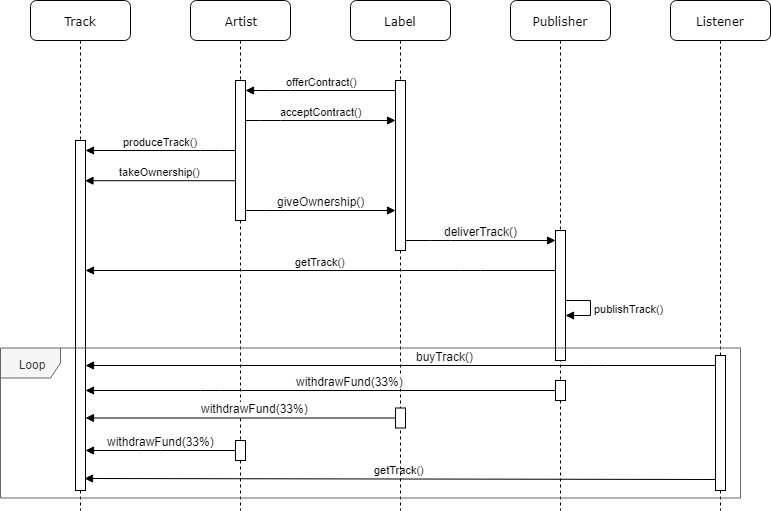

The diagram above was exported from draw.io. Its source (the exported page's mxGraphModel, read from the mxfile embedded in the PNG):
<mxGraphModel dx="1394" dy="712" grid="1" gridSize="10" guides="1" tooltips="1" connect="1" arrows="1" fold="1" page="1" pageScale="1" pageWidth="1100" pageHeight="850" background="#ffffff" math="0" shadow="0">
  <root>
    <mxCell id="0" />
    <mxCell id="1" parent="0" />
    <mxCell id="7baba1c4bc27f4b0-2" value="Artist" style="shape=umlLifeline;perimeter=lifelinePerimeter;whiteSpace=wrap;html=1;container=1;collapsible=0;recursiveResize=0;outlineConnect=0;rounded=1;shadow=0;comic=0;labelBackgroundColor=none;strokeColor=#000000;strokeWidth=1;fillColor=#FFFFFF;fontFamily=Verdana;fontSize=12;fontColor=#000000;align=center;" parent="1" vertex="1">
      <mxGeometry x="260" y="80" width="100" height="510" as="geometry" />
    </mxCell>
    <mxCell id="P9gzJx_7youWznwe-Tfp-3" value="" style="html=1;points=[];perimeter=orthogonalPerimeter;" parent="7baba1c4bc27f4b0-2" vertex="1">
      <mxGeometry x="45" y="80" width="10" height="140" as="geometry" />
    </mxCell>
    <mxCell id="vYQuBbb2Z2Wakb3cRTsq-15" value="" style="html=1;points=[];perimeter=orthogonalPerimeter;" parent="7baba1c4bc27f4b0-2" vertex="1">
      <mxGeometry x="45" y="440" width="10" height="20" as="geometry" />
    </mxCell>
    <mxCell id="7baba1c4bc27f4b0-4" value="Publisher" style="shape=umlLifeline;perimeter=lifelinePerimeter;whiteSpace=wrap;html=1;container=1;collapsible=0;recursiveResize=0;outlineConnect=0;rounded=1;shadow=0;comic=0;labelBackgroundColor=none;strokeColor=#000000;strokeWidth=1;fillColor=#FFFFFF;fontFamily=Verdana;fontSize=12;fontColor=#000000;align=center;" parent="1" vertex="1">
      <mxGeometry x="580" y="80" width="100" height="510" as="geometry" />
    </mxCell>
    <mxCell id="P9gzJx_7youWznwe-Tfp-22" value="" style="html=1;points=[];perimeter=orthogonalPerimeter;" parent="7baba1c4bc27f4b0-4" vertex="1">
      <mxGeometry x="45" y="230" width="10" height="130" as="geometry" />
    </mxCell>
    <mxCell id="vYQuBbb2Z2Wakb3cRTsq-27" value="" style="html=1;points=[];perimeter=orthogonalPerimeter;" parent="7baba1c4bc27f4b0-4" vertex="1">
      <mxGeometry x="45" y="380" width="10" height="20" as="geometry" />
    </mxCell>
    <mxCell id="7baba1c4bc27f4b0-5" value="Listener" style="shape=umlLifeline;perimeter=lifelinePerimeter;whiteSpace=wrap;html=1;container=1;collapsible=0;recursiveResize=0;outlineConnect=0;rounded=1;shadow=0;comic=0;labelBackgroundColor=none;strokeColor=#000000;strokeWidth=1;fillColor=#FFFFFF;fontFamily=Verdana;fontSize=12;fontColor=#000000;align=center;" parent="1" vertex="1">
      <mxGeometry x="740" y="80" width="100" height="510" as="geometry" />
    </mxCell>
    <mxCell id="vYQuBbb2Z2Wakb3cRTsq-4" value="" style="html=1;points=[];perimeter=orthogonalPerimeter;" parent="7baba1c4bc27f4b0-5" vertex="1">
      <mxGeometry x="45" y="355" width="10" height="135" as="geometry" />
    </mxCell>
    <mxCell id="7baba1c4bc27f4b0-8" value="Track" style="shape=umlLifeline;perimeter=lifelinePerimeter;whiteSpace=wrap;html=1;container=1;collapsible=0;recursiveResize=0;outlineConnect=0;rounded=1;shadow=0;comic=0;labelBackgroundColor=none;strokeColor=#000000;strokeWidth=1;fillColor=#FFFFFF;fontFamily=Verdana;fontSize=12;fontColor=#000000;align=center;" parent="1" vertex="1">
      <mxGeometry x="100" y="80" width="100" height="510" as="geometry" />
    </mxCell>
    <mxCell id="P9gzJx_7youWznwe-Tfp-11" value="" style="html=1;points=[];perimeter=orthogonalPerimeter;" parent="7baba1c4bc27f4b0-8" vertex="1">
      <mxGeometry x="45" y="140" width="10" height="350" as="geometry" />
    </mxCell>
    <mxCell id="P9gzJx_7youWznwe-Tfp-12" value="produceTrack()" style="html=1;verticalAlign=bottom;startArrow=none;endArrow=block;startSize=8;startFill=0;" parent="1" source="P9gzJx_7youWznwe-Tfp-3" target="P9gzJx_7youWznwe-Tfp-11" edge="1">
      <mxGeometry relative="1" as="geometry">
        <mxPoint x="290" y="221" as="sourcePoint" />
        <mxPoint x="170" y="221" as="targetPoint" />
        <Array as="points">
          <mxPoint x="280" y="230" />
        </Array>
      </mxGeometry>
    </mxCell>
    <mxCell id="P9gzJx_7youWznwe-Tfp-14" value="offerContract()" style="html=1;verticalAlign=bottom;startArrow=none;startFill=0;endArrow=block;startSize=8;" parent="1" target="P9gzJx_7youWznwe-Tfp-3" edge="1">
      <mxGeometry x="-0.0094" width="60" relative="1" as="geometry">
        <mxPoint x="465" y="170" as="sourcePoint" />
        <mxPoint x="330" y="180" as="targetPoint" />
        <Array as="points">
          <mxPoint x="350" y="170" />
        </Array>
        <mxPoint as="offset" />
      </mxGeometry>
    </mxCell>
    <mxCell id="P9gzJx_7youWznwe-Tfp-16" value="acceptContract()" style="html=1;verticalAlign=bottom;startArrow=none;startFill=0;endArrow=block;startSize=8;" parent="1" source="P9gzJx_7youWznwe-Tfp-3" edge="1">
      <mxGeometry x="-0.0027" width="60" relative="1" as="geometry">
        <mxPoint x="360" y="190" as="sourcePoint" />
        <mxPoint x="465" y="200" as="targetPoint" />
        <Array as="points">
          <mxPoint x="340" y="200" />
        </Array>
        <mxPoint as="offset" />
      </mxGeometry>
    </mxCell>
    <mxCell id="P9gzJx_7youWznwe-Tfp-24" value="takeOwnership()" style="html=1;verticalAlign=bottom;startArrow=none;endArrow=block;startSize=8;startFill=0;exitX=0.012;exitY=0.469;exitDx=0;exitDy=0;exitPerimeter=0;" parent="1" edge="1">
      <mxGeometry relative="1" as="geometry">
        <mxPoint x="304.7857142857142" y="260.21428571428567" as="sourcePoint" />
        <mxPoint x="154.5" y="260.21428571428567" as="targetPoint" />
      </mxGeometry>
    </mxCell>
    <mxCell id="P9gzJx_7youWznwe-Tfp-30" value="" style="html=1;verticalAlign=bottom;startArrow=none;startFill=0;endArrow=block;startSize=8;" parent="1" source="P9gzJx_7youWznwe-Tfp-3" edge="1">
      <mxGeometry x="-0.0027" width="60" relative="1" as="geometry">
        <mxPoint x="320" y="289.9999999999999" as="sourcePoint" />
        <mxPoint x="465" y="290" as="targetPoint" />
        <Array as="points">
          <mxPoint x="345" y="290" />
        </Array>
        <mxPoint as="offset" />
      </mxGeometry>
    </mxCell>
    <mxCell id="P9gzJx_7youWznwe-Tfp-32" value="&lt;span&gt;giveOwnership()&lt;/span&gt;&lt;br&gt;" style="text;html=1;resizable=0;points=[];align=center;verticalAlign=middle;labelBackgroundColor=#ffffff;" parent="P9gzJx_7youWznwe-Tfp-30" vertex="1" connectable="0">
      <mxGeometry x="-0.1834" y="1" relative="1" as="geometry">
        <mxPoint x="13.5" y="-9" as="offset" />
      </mxGeometry>
    </mxCell>
    <mxCell id="P9gzJx_7youWznwe-Tfp-23" value="getTrack()" style="html=1;verticalAlign=bottom;endArrow=block;" parent="1" edge="1">
      <mxGeometry width="80" relative="1" as="geometry">
        <mxPoint x="625" y="349.9999999999999" as="sourcePoint" />
        <mxPoint x="155" y="349.9999999999999" as="targetPoint" />
        <Array as="points">
          <mxPoint x="540" y="350" />
        </Array>
      </mxGeometry>
    </mxCell>
    <mxCell id="vYQuBbb2Z2Wakb3cRTsq-3" value="publishTrack()" style="edgeStyle=orthogonalEdgeStyle;html=1;align=left;spacingLeft=2;endArrow=block;rounded=0;" parent="1" target="P9gzJx_7youWznwe-Tfp-22" edge="1">
      <mxGeometry relative="1" as="geometry">
        <mxPoint x="635" y="380" as="sourcePoint" />
        <Array as="points">
          <mxPoint x="660" y="380" />
          <mxPoint x="660" y="395" />
        </Array>
        <mxPoint x="639.8571428571429" y="400" as="targetPoint" />
      </mxGeometry>
    </mxCell>
    <mxCell id="vYQuBbb2Z2Wakb3cRTsq-5" value="" style="html=1;verticalAlign=bottom;startArrow=none;startFill=0;endArrow=block;startSize=8;" parent="1" target="P9gzJx_7youWznwe-Tfp-11" edge="1">
      <mxGeometry x="-0.0027" width="60" relative="1" as="geometry">
        <mxPoint x="785" y="445" as="sourcePoint" />
        <mxPoint x="635" y="445" as="targetPoint" />
        <Array as="points">
          <mxPoint x="665" y="445" />
        </Array>
        <mxPoint as="offset" />
      </mxGeometry>
    </mxCell>
    <mxCell id="vYQuBbb2Z2Wakb3cRTsq-6" value="&lt;span&gt;buyTrack()&lt;/span&gt;&lt;br&gt;" style="text;html=1;resizable=0;points=[];align=center;verticalAlign=middle;labelBackgroundColor=#ffffff;" parent="vYQuBbb2Z2Wakb3cRTsq-5" vertex="1" connectable="0">
      <mxGeometry x="-0.1834" y="1" relative="1" as="geometry">
        <mxPoint x="-14" y="-11" as="offset" />
      </mxGeometry>
    </mxCell>
    <mxCell id="vYQuBbb2Z2Wakb3cRTsq-7" value="getTrack()" style="html=1;verticalAlign=bottom;endArrow=block;exitX=0;exitY=0.92;exitDx=0;exitDy=0;exitPerimeter=0;entryX=0.917;entryY=0.966;entryDx=0;entryDy=0;entryPerimeter=0;" parent="1" source="vYQuBbb2Z2Wakb3cRTsq-4" target="P9gzJx_7youWznwe-Tfp-11" edge="1">
      <mxGeometry width="80" relative="1" as="geometry">
        <mxPoint x="785" y="540" as="sourcePoint" />
        <mxPoint x="155" y="474.9999999999999" as="targetPoint" />
      </mxGeometry>
    </mxCell>
    <mxCell id="vYQuBbb2Z2Wakb3cRTsq-16" value="" style="html=1;verticalAlign=bottom;startArrow=none;startFill=0;endArrow=block;startSize=8;" parent="1" target="P9gzJx_7youWznwe-Tfp-22" edge="1">
      <mxGeometry x="-0.0027" width="60" relative="1" as="geometry">
        <mxPoint x="475" y="320" as="sourcePoint" />
        <mxPoint x="590" y="320" as="targetPoint" />
        <Array as="points">
          <mxPoint x="510" y="320" />
        </Array>
        <mxPoint as="offset" />
      </mxGeometry>
    </mxCell>
    <mxCell id="vYQuBbb2Z2Wakb3cRTsq-17" value="&lt;span&gt;deliverTrack()&lt;/span&gt;" style="text;html=1;resizable=0;points=[];align=center;verticalAlign=middle;labelBackgroundColor=#ffffff;" parent="vYQuBbb2Z2Wakb3cRTsq-16" vertex="1" connectable="0">
      <mxGeometry x="-0.1834" y="1" relative="1" as="geometry">
        <mxPoint x="13.5" y="-9" as="offset" />
      </mxGeometry>
    </mxCell>
    <mxCell id="vYQuBbb2Z2Wakb3cRTsq-22" value="Label" style="shape=umlLifeline;perimeter=lifelinePerimeter;whiteSpace=wrap;html=1;container=1;collapsible=0;recursiveResize=0;outlineConnect=0;rounded=1;shadow=0;comic=0;labelBackgroundColor=none;strokeColor=#000000;strokeWidth=1;fillColor=#FFFFFF;fontFamily=Verdana;fontSize=12;fontColor=#000000;align=center;" parent="1" vertex="1">
      <mxGeometry x="420" y="80" width="100" height="510" as="geometry" />
    </mxCell>
    <mxCell id="vYQuBbb2Z2Wakb3cRTsq-23" value="" style="html=1;points=[];perimeter=orthogonalPerimeter;" parent="vYQuBbb2Z2Wakb3cRTsq-22" vertex="1">
      <mxGeometry x="45" y="80" width="10" height="170" as="geometry" />
    </mxCell>
    <mxCell id="vYQuBbb2Z2Wakb3cRTsq-24" value="" style="html=1;points=[];perimeter=orthogonalPerimeter;" parent="vYQuBbb2Z2Wakb3cRTsq-22" vertex="1">
      <mxGeometry x="45" y="407.5" width="10" height="20" as="geometry" />
    </mxCell>
    <mxCell id="vYQuBbb2Z2Wakb3cRTsq-21" value="Loop&lt;br&gt;" style="shape=umlFrame;whiteSpace=wrap;html=1;fillColor=#f5f5f5;strokeColor=#666666;fontColor=#333333;gradientColor=none;swimlaneFillColor=none;" parent="1" vertex="1">
      <mxGeometry x="70" y="427.5" width="740" height="150" as="geometry" />
    </mxCell>
    <mxCell id="vYQuBbb2Z2Wakb3cRTsq-28" value="" style="html=1;verticalAlign=bottom;startArrow=none;startFill=0;endArrow=block;startSize=8;" parent="1" source="vYQuBbb2Z2Wakb3cRTsq-27" target="P9gzJx_7youWznwe-Tfp-11" edge="1">
      <mxGeometry x="-0.0027" width="60" relative="1" as="geometry">
        <mxPoint x="300" y="469.5000000000001" as="sourcePoint" />
        <mxPoint x="190" y="470" as="targetPoint" />
        <Array as="points">
          <mxPoint x="280" y="470" />
        </Array>
        <mxPoint as="offset" />
      </mxGeometry>
    </mxCell>
    <mxCell id="vYQuBbb2Z2Wakb3cRTsq-29" value="&lt;span&gt;withdrawFund(33%)&lt;/span&gt;&lt;br&gt;" style="text;html=1;resizable=0;points=[];align=center;verticalAlign=middle;labelBackgroundColor=#ffffff;" parent="vYQuBbb2Z2Wakb3cRTsq-28" vertex="1" connectable="0">
      <mxGeometry x="-0.1834" y="1" relative="1" as="geometry">
        <mxPoint x="-14" y="-11" as="offset" />
      </mxGeometry>
    </mxCell>
    <mxCell id="vYQuBbb2Z2Wakb3cRTsq-30" value="" style="html=1;verticalAlign=bottom;startArrow=none;startFill=0;endArrow=block;startSize=8;" parent="1" source="vYQuBbb2Z2Wakb3cRTsq-24" target="P9gzJx_7youWznwe-Tfp-11" edge="1">
      <mxGeometry x="-0.0027" width="60" relative="1" as="geometry">
        <mxPoint x="430" y="497" as="sourcePoint" />
        <mxPoint x="190" y="497" as="targetPoint" />
        <mxPoint as="offset" />
      </mxGeometry>
    </mxCell>
    <mxCell id="vYQuBbb2Z2Wakb3cRTsq-31" value="&lt;span&gt;withdrawFund(33%)&lt;/span&gt;&lt;br&gt;" style="text;html=1;resizable=0;points=[];align=center;verticalAlign=middle;labelBackgroundColor=#ffffff;" parent="vYQuBbb2Z2Wakb3cRTsq-30" vertex="1" connectable="0">
      <mxGeometry x="-0.1834" y="1" relative="1" as="geometry">
        <mxPoint x="-14" y="-11" as="offset" />
      </mxGeometry>
    </mxCell>
    <mxCell id="vYQuBbb2Z2Wakb3cRTsq-32" value="" style="html=1;verticalAlign=bottom;startArrow=none;startFill=0;endArrow=block;startSize=8;" parent="1" source="vYQuBbb2Z2Wakb3cRTsq-15" target="P9gzJx_7youWznwe-Tfp-11" edge="1">
      <mxGeometry x="-0.0027" width="60" relative="1" as="geometry">
        <mxPoint x="475" y="507" as="sourcePoint" />
        <mxPoint x="165" y="507" as="targetPoint" />
        <Array as="points">
          <mxPoint x="220" y="530" />
        </Array>
        <mxPoint as="offset" />
      </mxGeometry>
    </mxCell>
    <mxCell id="vYQuBbb2Z2Wakb3cRTsq-33" value="&lt;span&gt;withdrawFund(33%)&lt;/span&gt;&lt;br&gt;" style="text;html=1;resizable=0;points=[];align=center;verticalAlign=middle;labelBackgroundColor=#ffffff;" parent="vYQuBbb2Z2Wakb3cRTsq-32" vertex="1" connectable="0">
      <mxGeometry x="-0.1834" y="1" relative="1" as="geometry">
        <mxPoint x="-14" y="-11" as="offset" />
      </mxGeometry>
    </mxCell>
  </root>
</mxGraphModel>